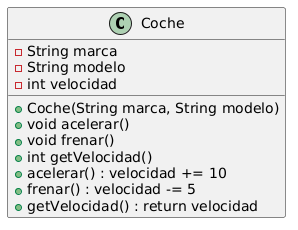

The diagram above was rendered by PlantUML. Its source (embedded in the PNG):
@startuml
class Coche {
  - String marca
  - String modelo
  - int velocidad

  + Coche(String marca, String modelo)
  + void acelerar()
  + void frenar()
  + int getVelocidad()
}

Coche : +acelerar() : velocidad += 10
Coche : +frenar() : velocidad -= 5
Coche : +getVelocidad() : return velocidad
@enduml